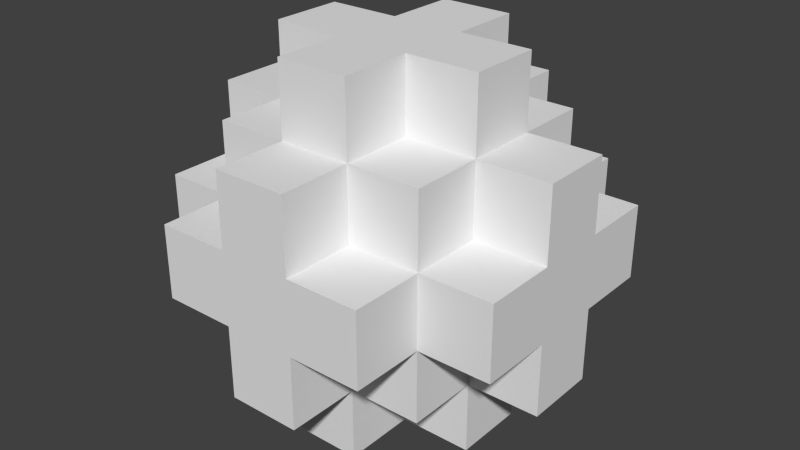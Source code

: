# Source: PowerPelletSmall2.0.blend  (saved by Blender 2.76.0; exported with 4.5.12 LTS)
import bpy
from mathutils import Matrix  # noqa: F401  (used for matrix-valued properties, if any)

bpy.ops.wm.read_factory_settings(use_empty=True)
scene = bpy.context.scene
scene.name = 'Scene'

# ---- collections
col_collection_1 = bpy.data.collections.new('Collection 1'); scene.collection.children.link(col_collection_1)

# ---- materials (node trees are filled in below, after node groups)
mat_material_058 = bpy.data.materials.new('Material.058')
mat_material_058.alpha_threshold = 0.0
mat_material_058.use_transparent_shadow = False
mat_material_058.roughness = 0.5
mat_material_058.line_color = (0.0, 0.0, 0.0, 1.0)
mat_material = bpy.data.materials.new('Material')
mat_material.alpha_threshold = 0.0
mat_material.use_transparent_shadow = False
mat_material.roughness = 0.5
mat_material.line_color = (0.0, 0.0, 0.0, 1.0)
mat_material_002 = bpy.data.materials.new('Material.002')
mat_material_002.alpha_threshold = 0.0
mat_material_002.use_transparent_shadow = False
mat_material_002.roughness = 0.5
mat_material_002.line_color = (0.0, 0.0, 0.0, 1.0)
mat_material_003 = bpy.data.materials.new('Material.003')
mat_material_003.alpha_threshold = 0.0
mat_material_003.use_transparent_shadow = False
mat_material_003.roughness = 0.5
mat_material_003.line_color = (0.0, 0.0, 0.0, 1.0)
mat_material_006 = bpy.data.materials.new('Material.006')
mat_material_006.alpha_threshold = 0.0
mat_material_006.use_transparent_shadow = False
mat_material_006.roughness = 0.5
mat_material_006.line_color = (0.0, 0.0, 0.0, 1.0)
mat_material_007 = bpy.data.materials.new('Material.007')
mat_material_007.alpha_threshold = 0.0
mat_material_007.use_transparent_shadow = False
mat_material_007.roughness = 0.5
mat_material_007.line_color = (0.0, 0.0, 0.0, 1.0)
mat_material_008 = bpy.data.materials.new('Material.008')
mat_material_008.alpha_threshold = 0.0
mat_material_008.use_transparent_shadow = False
mat_material_008.roughness = 0.5
mat_material_008.line_color = (0.0, 0.0, 0.0, 1.0)
mat_material_009 = bpy.data.materials.new('Material.009')
mat_material_009.alpha_threshold = 0.0
mat_material_009.use_transparent_shadow = False
mat_material_009.roughness = 0.5
mat_material_009.line_color = (0.0, 0.0, 0.0, 1.0)
mat_material_012 = bpy.data.materials.new('Material.012')
mat_material_012.alpha_threshold = 0.0
mat_material_012.use_transparent_shadow = False
mat_material_012.roughness = 0.5
mat_material_012.line_color = (0.0, 0.0, 0.0, 1.0)
mat_material_013 = bpy.data.materials.new('Material.013')
mat_material_013.alpha_threshold = 0.0
mat_material_013.use_transparent_shadow = False
mat_material_013.roughness = 0.5
mat_material_013.line_color = (0.0, 0.0, 0.0, 1.0)
mat_material_014 = bpy.data.materials.new('Material.014')
mat_material_014.alpha_threshold = 0.0
mat_material_014.use_transparent_shadow = False
mat_material_014.roughness = 0.5
mat_material_014.line_color = (0.0, 0.0, 0.0, 1.0)
mat_material_015 = bpy.data.materials.new('Material.015')
mat_material_015.alpha_threshold = 0.0
mat_material_015.use_transparent_shadow = False
mat_material_015.roughness = 0.5
mat_material_015.line_color = (0.0, 0.0, 0.0, 1.0)
mat_material_016 = bpy.data.materials.new('Material.016')
mat_material_016.alpha_threshold = 0.0
mat_material_016.use_transparent_shadow = False
mat_material_016.roughness = 0.5
mat_material_016.line_color = (0.0, 0.0, 0.0, 1.0)
mat_material_017 = bpy.data.materials.new('Material.017')
mat_material_017.alpha_threshold = 0.0
mat_material_017.use_transparent_shadow = False
mat_material_017.roughness = 0.5
mat_material_017.line_color = (0.0, 0.0, 0.0, 1.0)
mat_material_018 = bpy.data.materials.new('Material.018')
mat_material_018.alpha_threshold = 0.0
mat_material_018.use_transparent_shadow = False
mat_material_018.roughness = 0.5
mat_material_018.line_color = (0.0, 0.0, 0.0, 1.0)
mat_material_019 = bpy.data.materials.new('Material.019')
mat_material_019.alpha_threshold = 0.0
mat_material_019.use_transparent_shadow = False
mat_material_019.roughness = 0.5
mat_material_019.line_color = (0.0, 0.0, 0.0, 1.0)
mat_material_020 = bpy.data.materials.new('Material.020')
mat_material_020.alpha_threshold = 0.0
mat_material_020.use_transparent_shadow = False
mat_material_020.roughness = 0.5
mat_material_020.line_color = (0.0, 0.0, 0.0, 1.0)
mat_material_021 = bpy.data.materials.new('Material.021')
mat_material_021.alpha_threshold = 0.0
mat_material_021.use_transparent_shadow = False
mat_material_021.roughness = 0.5
mat_material_021.line_color = (0.0, 0.0, 0.0, 1.0)
mat_material_022 = bpy.data.materials.new('Material.022')
mat_material_022.alpha_threshold = 0.0
mat_material_022.use_transparent_shadow = False
mat_material_022.roughness = 0.5
mat_material_022.line_color = (0.0, 0.0, 0.0, 1.0)
mat_material_023 = bpy.data.materials.new('Material.023')
mat_material_023.alpha_threshold = 0.0
mat_material_023.use_transparent_shadow = False
mat_material_023.roughness = 0.5
mat_material_023.line_color = (0.0, 0.0, 0.0, 1.0)
mat_material_024 = bpy.data.materials.new('Material.024')
mat_material_024.alpha_threshold = 0.0
mat_material_024.use_transparent_shadow = False
mat_material_024.roughness = 0.5
mat_material_024.line_color = (0.0, 0.0, 0.0, 1.0)
mat_material_025 = bpy.data.materials.new('Material.025')
mat_material_025.alpha_threshold = 0.0
mat_material_025.use_transparent_shadow = False
mat_material_025.roughness = 0.5
mat_material_025.line_color = (0.0, 0.0, 0.0, 1.0)
mat_material_026 = bpy.data.materials.new('Material.026')
mat_material_026.alpha_threshold = 0.0
mat_material_026.use_transparent_shadow = False
mat_material_026.roughness = 0.5
mat_material_026.line_color = (0.0, 0.0, 0.0, 1.0)
mat_material_027 = bpy.data.materials.new('Material.027')
mat_material_027.alpha_threshold = 0.0
mat_material_027.use_transparent_shadow = False
mat_material_027.roughness = 0.5
mat_material_027.line_color = (0.0, 0.0, 0.0, 1.0)
mat_material_029 = bpy.data.materials.new('Material.029')
mat_material_029.alpha_threshold = 0.0
mat_material_029.use_transparent_shadow = False
mat_material_029.roughness = 0.5
mat_material_029.line_color = (0.0, 0.0, 0.0, 1.0)
mat_material_030 = bpy.data.materials.new('Material.030')
mat_material_030.alpha_threshold = 0.0
mat_material_030.use_transparent_shadow = False
mat_material_030.roughness = 0.5
mat_material_030.line_color = (0.0, 0.0, 0.0, 1.0)
mat_material_031 = bpy.data.materials.new('Material.031')
mat_material_031.alpha_threshold = 0.0
mat_material_031.use_transparent_shadow = False
mat_material_031.roughness = 0.5
mat_material_031.line_color = (0.0, 0.0, 0.0, 1.0)
mat_material_032 = bpy.data.materials.new('Material.032')
mat_material_032.alpha_threshold = 0.0
mat_material_032.use_transparent_shadow = False
mat_material_032.roughness = 0.5
mat_material_032.line_color = (0.0, 0.0, 0.0, 1.0)
mat_material_033 = bpy.data.materials.new('Material.033')
mat_material_033.alpha_threshold = 0.0
mat_material_033.use_transparent_shadow = False
mat_material_033.roughness = 0.5
mat_material_033.line_color = (0.0, 0.0, 0.0, 1.0)
mat_material_034 = bpy.data.materials.new('Material.034')
mat_material_034.alpha_threshold = 0.0
mat_material_034.use_transparent_shadow = False
mat_material_034.roughness = 0.5
mat_material_034.line_color = (0.0, 0.0, 0.0, 1.0)
mat_material_035 = bpy.data.materials.new('Material.035')
mat_material_035.alpha_threshold = 0.0
mat_material_035.use_transparent_shadow = False
mat_material_035.roughness = 0.5
mat_material_035.line_color = (0.0, 0.0, 0.0, 1.0)
mat_material_036 = bpy.data.materials.new('Material.036')
mat_material_036.alpha_threshold = 0.0
mat_material_036.use_transparent_shadow = False
mat_material_036.roughness = 0.5
mat_material_036.line_color = (0.0, 0.0, 0.0, 1.0)
mat_material_037 = bpy.data.materials.new('Material.037')
mat_material_037.alpha_threshold = 0.0
mat_material_037.use_transparent_shadow = False
mat_material_037.roughness = 0.5
mat_material_037.line_color = (0.0, 0.0, 0.0, 1.0)
mat_material_038 = bpy.data.materials.new('Material.038')
mat_material_038.alpha_threshold = 0.0
mat_material_038.use_transparent_shadow = False
mat_material_038.roughness = 0.5
mat_material_038.line_color = (0.0, 0.0, 0.0, 1.0)
mat_material_039 = bpy.data.materials.new('Material.039')
mat_material_039.alpha_threshold = 0.0
mat_material_039.use_transparent_shadow = False
mat_material_039.roughness = 0.5
mat_material_039.line_color = (0.0, 0.0, 0.0, 1.0)
mat_material_040 = bpy.data.materials.new('Material.040')
mat_material_040.alpha_threshold = 0.0
mat_material_040.use_transparent_shadow = False
mat_material_040.roughness = 0.5
mat_material_040.line_color = (0.0, 0.0, 0.0, 1.0)
mat_material_041 = bpy.data.materials.new('Material.041')
mat_material_041.alpha_threshold = 0.0
mat_material_041.use_transparent_shadow = False
mat_material_041.roughness = 0.5
mat_material_041.line_color = (0.0, 0.0, 0.0, 1.0)
mat_material_042 = bpy.data.materials.new('Material.042')
mat_material_042.alpha_threshold = 0.0
mat_material_042.use_transparent_shadow = False
mat_material_042.roughness = 0.5
mat_material_042.line_color = (0.0, 0.0, 0.0, 1.0)
mat_material_043 = bpy.data.materials.new('Material.043')
mat_material_043.alpha_threshold = 0.0
mat_material_043.use_transparent_shadow = False
mat_material_043.roughness = 0.5
mat_material_043.line_color = (0.0, 0.0, 0.0, 1.0)
mat_material_044 = bpy.data.materials.new('Material.044')
mat_material_044.alpha_threshold = 0.0
mat_material_044.use_transparent_shadow = False
mat_material_044.roughness = 0.5
mat_material_044.line_color = (0.0, 0.0, 0.0, 1.0)
mat_material_045 = bpy.data.materials.new('Material.045')
mat_material_045.alpha_threshold = 0.0
mat_material_045.use_transparent_shadow = False
mat_material_045.roughness = 0.5
mat_material_045.line_color = (0.0, 0.0, 0.0, 1.0)
mat_material_046 = bpy.data.materials.new('Material.046')
mat_material_046.alpha_threshold = 0.0
mat_material_046.use_transparent_shadow = False
mat_material_046.roughness = 0.5
mat_material_046.line_color = (0.0, 0.0, 0.0, 1.0)
mat_material_047 = bpy.data.materials.new('Material.047')
mat_material_047.alpha_threshold = 0.0
mat_material_047.use_transparent_shadow = False
mat_material_047.roughness = 0.5
mat_material_047.line_color = (0.0, 0.0, 0.0, 1.0)
mat_material_049 = bpy.data.materials.new('Material.049')
mat_material_049.alpha_threshold = 0.0
mat_material_049.use_transparent_shadow = False
mat_material_049.roughness = 0.5
mat_material_049.line_color = (0.0, 0.0, 0.0, 1.0)
mat_material_050 = bpy.data.materials.new('Material.050')
mat_material_050.alpha_threshold = 0.0
mat_material_050.use_transparent_shadow = False
mat_material_050.roughness = 0.5
mat_material_050.line_color = (0.0, 0.0, 0.0, 1.0)
mat_material_051 = bpy.data.materials.new('Material.051')
mat_material_051.alpha_threshold = 0.0
mat_material_051.use_transparent_shadow = False
mat_material_051.roughness = 0.5
mat_material_051.line_color = (0.0, 0.0, 0.0, 1.0)
mat_material_052 = bpy.data.materials.new('Material.052')
mat_material_052.alpha_threshold = 0.0
mat_material_052.use_transparent_shadow = False
mat_material_052.roughness = 0.5
mat_material_052.line_color = (0.0, 0.0, 0.0, 1.0)
mat_material_053 = bpy.data.materials.new('Material.053')
mat_material_053.alpha_threshold = 0.0
mat_material_053.use_transparent_shadow = False
mat_material_053.roughness = 0.5
mat_material_053.line_color = (0.0, 0.0, 0.0, 1.0)
mat_material_054 = bpy.data.materials.new('Material.054')
mat_material_054.alpha_threshold = 0.0
mat_material_054.use_transparent_shadow = False
mat_material_054.roughness = 0.5
mat_material_054.line_color = (0.0, 0.0, 0.0, 1.0)
mat_material_055 = bpy.data.materials.new('Material.055')
mat_material_055.alpha_threshold = 0.0
mat_material_055.use_transparent_shadow = False
mat_material_055.roughness = 0.5
mat_material_055.line_color = (0.0, 0.0, 0.0, 1.0)
mat_material_056 = bpy.data.materials.new('Material.056')
mat_material_056.alpha_threshold = 0.0
mat_material_056.use_transparent_shadow = False
mat_material_056.roughness = 0.5
mat_material_056.line_color = (0.0, 0.0, 0.0, 1.0)
mat_material_057 = bpy.data.materials.new('Material.057')
mat_material_057.alpha_threshold = 0.0
mat_material_057.use_transparent_shadow = False
mat_material_057.roughness = 0.5
mat_material_057.line_color = (0.0, 0.0, 0.0, 1.0)
mat_material_059 = bpy.data.materials.new('Material.059')
mat_material_059.alpha_threshold = 0.0
mat_material_059.use_transparent_shadow = False
mat_material_059.roughness = 0.5
mat_material_059.line_color = (0.0, 0.0, 0.0, 1.0)
mat_material_060 = bpy.data.materials.new('Material.060')
mat_material_060.alpha_threshold = 0.0
mat_material_060.use_transparent_shadow = False
mat_material_060.roughness = 0.5
mat_material_060.line_color = (0.0, 0.0, 0.0, 1.0)
mat_material_061 = bpy.data.materials.new('Material.061')
mat_material_061.alpha_threshold = 0.0
mat_material_061.use_transparent_shadow = False
mat_material_061.roughness = 0.5
mat_material_061.line_color = (0.0, 0.0, 0.0, 1.0)
mat_material_062 = bpy.data.materials.new('Material.062')
mat_material_062.alpha_threshold = 0.0
mat_material_062.use_transparent_shadow = False
mat_material_062.roughness = 0.5
mat_material_062.line_color = (0.0, 0.0, 0.0, 1.0)
mat_material_063 = bpy.data.materials.new('Material.063')
mat_material_063.alpha_threshold = 0.0
mat_material_063.use_transparent_shadow = False
mat_material_063.roughness = 0.5
mat_material_063.line_color = (0.0, 0.0, 0.0, 1.0)
mat_material_064 = bpy.data.materials.new('Material.064')
mat_material_064.alpha_threshold = 0.0
mat_material_064.use_transparent_shadow = False
mat_material_064.roughness = 0.5
mat_material_064.line_color = (0.0, 0.0, 0.0, 1.0)

# ---- material node trees

# ---- world
world_world = bpy.data.worlds.new('World'); scene.world = world_world
world_world.color = (0.05088, 0.05088, 0.05088)
world_world.use_sun_shadow = False
world_world.sun_shadow_jitter_overblur = 0.0
world_world.cycles.sampling_method = 'MANUAL'
world_world.cycles.sample_map_resolution = 256

# ---- meshes
me_cube_058 = bpy.data.meshes.new('Cube.058')
me_cube_058.from_pydata([(-5.0, 1.0, 3.0), (-3.0, 1.0, 5.0), (-1.0, 1.0, 5.0), (-1.0, -3.0, 3.0), (1.0, -3.0, 5.0), (-3.0, -3.0, 3.0), (-3.0, -1.0, 3.0), (-1.0, -3.0, 5.0), (-3.0, -3.0, 5.0), (-1.0, -1.0, 5.0), (3.0, -3.0, 3.0), (3.0, -3.0, 5.0), (3.0, 1.0, 3.0), (3.0, -1.0, 5.0), (-3.0, 1.0, 3.0), (-5.0, -1.0, 3.0), (-3.0, -1.0, 5.0), (-5.0, -1.0, 5.0), (-5.0, 1.0, 5.0), (5.0, 1.0, 3.0), (5.0, -1.0, 3.0), (5.0, 1.0, 5.0), (5.0, -1.0, 5.0), (-1.0, 5.0, 3.0), (-1.0, 3.0, 5.0), (-3.0, 5.0, 5.0), (3.0, 3.0, 5.0), (-3.0, 5.0, 3.0), (-3.0, 3.0, 3.0), (-5.0, 3.0, 3.0), (-5.0, 5.0, 3.0), (-3.0, 3.0, 5.0), (-5.0, 3.0, 5.0), (-5.0, 5.0, 5.0), (5.0, 5.0, 3.0), (5.0, 3.0, 3.0), (5.0, 5.0, 5.0), (5.0, 3.0, 5.0), (-3.0, 7.0, 3.0), (-1.0, 7.0, 5.0), (-1.0, 5.0, 5.0), (-3.0, 7.0, 5.0), (3.0, 7.0, 3.0), (3.0, 7.0, 5.0), (1.0, 7.0, 5.0), (1.0, 1.0, 9.0), (3.0, 3.0, 9.0), (3.0, 1.0, 9.0), (5.0, 3.0, 7.0), (5.0, 1.0, 7.0), (-1.0, 1.0, 7.0), (-3.0, 1.0, 7.0), (-1.0, 3.0, 9.0), (-1.0, 1.0, 9.0), (-3.0, 1.0, 9.0), (-3.0, 3.0, 9.0), (-5.0, 1.0, 7.0), (-5.0, 3.0, 7.0), (1.0, 5.0, 9.0), (1.0, 3.0, 9.0), (-1.0, 5.0, 9.0), (1.0, 7.0, 7.0), (-1.0, 7.0, 7.0), (-1.0, -1.0, 7.0), (1.0, -1.0, 9.0), (-1.0, -1.0, 9.0), (1.0, -3.0, 7.0), (-1.0, -3.0, 7.0), (3.0, 1.0, 5.0), (1.0, -1.0, 5.0), (1.0, 1.0, 5.0), (3.0, 1.0, 7.0), (3.0, -1.0, 7.0), (1.0, -1.0, 7.0), (1.0, 1.0, 7.0), (-3.0, -1.0, 7.0), (-1.0, 5.0, 7.0), (-1.0, 3.0, 7.0), (-3.0, 3.0, 7.0), (-3.0, 5.0, 7.0), (3.0, 5.0, 5.0), (1.0, 3.0, 5.0), (1.0, 5.0, 5.0), (3.0, 5.0, 7.0), (3.0, 3.0, 7.0), (1.0, 3.0, 7.0), (1.0, 5.0, 7.0), (-3.0, 1.0, 1.0), (-3.0, 1.0, -1.0), (-3.0, 3.0, -1.0), (3.0, 3.0, -1.0), (3.0, 1.0, -1.0), (-5.0, 1.0, 1.0), (-5.0, 3.0, 1.0), (5.0, 3.0, 1.0), (5.0, 1.0, 1.0), (-1.0, 3.0, 1.0), (1.0, 5.0, -1.0), (1.0, 3.0, -1.0), (-1.0, 3.0, -1.0), (-1.0, 5.0, -1.0), (1.0, 1.0, 1.0), (-1.0, -1.0, 1.0), (-1.0, 1.0, 1.0), (1.0, -1.0, 3.0), (-1.0, -1.0, 3.0), (-1.0, 1.0, 3.0), (1.0, 1.0, -1.0), (1.0, -1.0, -1.0), (-1.0, -1.0, -1.0), (-1.0, 1.0, -1.0), (1.0, 7.0, 1.0), (-1.0, 5.0, 1.0), (-1.0, 7.0, 1.0), (1.0, 7.0, 3.0), (-1.0, 7.0, 3.0), (1.0, -3.0, 1.0), (-1.0, -3.0, 1.0), (1.0, -3.0, 3.0), (3.0, 1.0, 1.0), (3.0, -1.0, 1.0), (1.0, -1.0, 1.0), (3.0, -1.0, 3.0), (1.0, 1.0, 3.0), (3.0, 5.0, 1.0), (3.0, 3.0, 1.0), (1.0, 3.0, 1.0), (1.0, 5.0, 1.0), (3.0, 5.0, 3.0), (3.0, 3.0, 3.0), (1.0, 3.0, 3.0), (1.0, 5.0, 3.0), (-3.0, 3.0, 1.0), (-3.0, 5.0, 1.0), (-1.0, 3.0, 3.0), (-3.0, -1.0, 1.0)], [], [(19, 21, 22, 20), (27, 28, 29, 30), (28, 31, 32, 29), (29, 32, 33, 30), (34, 36, 37, 35), (52, 55, 54, 53), (71, 74, 73, 72), (69, 73, 74, 70), (71, 68, 70, 74), (76, 79, 78, 77), (83, 86, 85, 84), (81, 85, 86, 82), (83, 80, 82, 86), (97, 98, 99, 100), (102, 105, 106, 103), (107, 108, 109, 110), (114, 111, 113, 115), (124, 125, 126, 127), (128, 131, 130, 129), (124, 128, 129, 125), (125, 129, 130, 126), (126, 130, 131, 127), (128, 124, 127, 131), (130, 123, 106, 134), (81, 24, 2, 70), (130, 81, 70, 123), (123, 70, 2, 106), (106, 2, 24, 134), (81, 130, 134, 24), (129, 12, 123, 130), (26, 81, 70, 68), (129, 26, 68, 12), (12, 68, 70, 123), (26, 129, 130, 81), (35, 19, 12, 129), (37, 26, 68, 21), (35, 37, 21, 19), (19, 21, 68, 12), (37, 35, 129, 26), (28, 14, 0, 29), (31, 32, 18, 1), (28, 31, 1, 14), (14, 1, 18, 0), (0, 18, 32, 29), (134, 106, 14, 28), (24, 31, 1, 2), (106, 2, 1, 14), (24, 134, 28, 31), (131, 130, 134, 23), (82, 40, 24, 81), (131, 82, 81, 130), (134, 24, 40, 23), (82, 131, 23, 40), (114, 131, 23, 115), (44, 39, 40, 82), (114, 44, 82, 131), (23, 40, 39, 115), (44, 114, 115, 39), (104, 118, 3, 105), (69, 9, 7, 4), (104, 69, 4, 118), (118, 4, 7, 3), (3, 7, 9, 105), (69, 104, 105, 9), (123, 104, 105, 106), (70, 2, 9, 69), (123, 70, 69, 104), (105, 9, 2, 106), (105, 3, 5, 6), (9, 16, 8, 7), (3, 7, 8, 5), (5, 8, 16, 6), (9, 105, 6, 16), (106, 105, 6, 14), (2, 1, 16, 9), (6, 16, 1, 14), (122, 10, 118, 104), (13, 69, 4, 11), (122, 13, 11, 10), (10, 11, 4, 118), (13, 122, 104, 69), (12, 122, 104, 123), (68, 70, 69, 13), (12, 68, 13, 122), (14, 6, 15, 0), (1, 18, 17, 16), (6, 16, 17, 15), (15, 17, 18, 0), (19, 20, 122, 12), (21, 68, 13, 22), (20, 22, 13, 122), (23, 134, 28, 27), (40, 25, 31, 24), (28, 31, 25, 27), (40, 23, 27, 25), (80, 82, 81, 26), (128, 80, 26, 129), (80, 128, 131, 82), (25, 33, 32, 31), (25, 27, 30, 33), (34, 35, 129, 128), (36, 80, 26, 37), (36, 34, 128, 80), (115, 23, 27, 38), (39, 41, 25, 40), (27, 25, 41, 38), (39, 115, 38, 41), (42, 128, 131, 114), (43, 44, 82, 80), (42, 43, 80, 128), (43, 42, 114, 44), (85, 77, 50, 74), (81, 85, 74, 70), (70, 74, 50, 2), (2, 50, 77, 24), (85, 81, 24, 77), (59, 52, 53, 45), (85, 59, 45, 74), (74, 45, 53, 50), (50, 53, 52, 77), (59, 85, 77, 52), (84, 85, 74, 71), (26, 84, 71, 68), (84, 26, 81, 85), (46, 59, 45, 47), (84, 46, 47, 71), (71, 47, 45, 74), (46, 84, 85, 59), (48, 84, 71, 49), (37, 48, 49, 21), (21, 49, 71, 68), (48, 37, 26, 84), (77, 78, 51, 50), (2, 50, 51, 1), (1, 51, 78, 31), (77, 24, 31, 78), (50, 53, 54, 51), (51, 54, 55, 78), (52, 77, 78, 55), (78, 57, 56, 51), (1, 51, 56, 18), (18, 56, 57, 32), (78, 31, 32, 57), (86, 76, 77, 85), (24, 77, 76, 40), (86, 82, 40, 76), (58, 60, 52, 59), (86, 58, 59, 85), (77, 52, 60, 76), (58, 86, 76, 60), (61, 62, 76, 86), (44, 61, 86, 82), (40, 76, 62, 39), (61, 44, 39, 62), (74, 50, 63, 73), (69, 73, 63, 9), (9, 63, 50, 2), (45, 53, 65, 64), (74, 45, 64, 73), (73, 64, 65, 63), (63, 65, 53, 50), (73, 63, 67, 66), (69, 73, 66, 4), (4, 66, 67, 7), (7, 67, 63, 9), (68, 71, 72, 13), (13, 72, 73, 69), (50, 51, 75, 63), (9, 63, 75, 16), (16, 75, 51, 1), (31, 78, 79, 25), (76, 40, 25, 79), (80, 83, 84, 26), (126, 101, 103, 96), (126, 130, 123, 101), (101, 123, 106, 103), (103, 106, 134, 96), (130, 126, 96, 134), (98, 107, 110, 99), (98, 126, 101, 107), (107, 101, 103, 110), (110, 103, 96, 99), (126, 98, 99, 96), (96, 103, 87, 132), (103, 106, 14, 87), (87, 14, 28, 132), (134, 96, 132, 28), (99, 110, 88, 89), (110, 103, 87, 88), (88, 87, 132, 89), (96, 99, 89, 132), (125, 119, 101, 126), (125, 129, 12, 119), (119, 12, 123, 101), (90, 91, 107, 98), (90, 125, 119, 91), (91, 119, 101, 107), (125, 90, 98, 126), (132, 87, 92, 93), (87, 14, 0, 92), (92, 0, 29, 93), (28, 132, 93, 29), (94, 95, 119, 125), (94, 35, 19, 95), (95, 19, 12, 119), (35, 94, 125, 129), (127, 126, 96, 112), (96, 134, 23, 112), (131, 127, 112, 23), (97, 127, 126, 98), (99, 96, 112, 100), (127, 97, 100, 112), (101, 121, 102, 103), (101, 123, 104, 121), (121, 104, 105, 102), (107, 101, 121, 108), (108, 121, 102, 109), (109, 102, 103, 110), (111, 127, 112, 113), (111, 114, 131, 127), (112, 23, 115, 113), (121, 116, 117, 102), (121, 104, 118, 116), (116, 118, 3, 117), (117, 3, 105, 102), (119, 120, 121, 101), (119, 12, 122, 120), (120, 122, 104, 121), (112, 96, 132, 133), (132, 28, 27, 133), (23, 112, 133, 27), (103, 102, 135, 87), (102, 105, 6, 135), (135, 6, 14, 87)])
me_cube_058.polygons.foreach_set('material_index', [15, 18, 18, 18, 19, 28, 37, 37, 37, 39, 40, 40, 40, 50, 51, 0, 52, 55, 55, 55, 55, 55, 55, 1, 1, 1, 1, 1, 1, 2, 2, 2, 2, 2, 3, 3, 3, 3, 3, 4, 4, 4, 4, 4, 5, 5, 5, 5, 6, 6, 6, 6, 6, 7, 7, 7, 7, 7, 8, 8, 8, 8, 8, 8, 9, 9, 9, 9, 10, 10, 10, 10, 10, 11, 11, 11, 12, 12, 12, 12, 12, 13, 13, 13, 14, 14, 14, 14, 15, 15, 15, 16, 16, 16, 16, 17, 17, 17, 18, 18, 19, 19, 19, 20, 20, 20, 20, 21, 21, 21, 21, 22, 22, 22, 22, 22, 23, 23, 23, 23, 23, 24, 24, 24, 25, 25, 25, 25, 26, 26, 26, 26, 27, 27, 27, 27, 28, 28, 28, 29, 29, 29, 29, 30, 30, 30, 31, 31, 31, 31, 32, 32, 32, 32, 33, 33, 33, 34, 34, 34, 34, 36, 36, 36, 36, 37, 37, 38, 38, 38, 39, 39, 40, 41, 41, 41, 41, 41, 42, 42, 42, 42, 42, 43, 43, 43, 43, 44, 44, 44, 44, 45, 45, 45, 46, 46, 46, 46, 47, 47, 47, 47, 48, 48, 48, 48, 49, 49, 49, 50, 50, 50, 51, 51, 51, 0, 0, 0, 52, 52, 52, 53, 53, 53, 53, 54, 54, 54, 56, 56, 56, 57, 57, 57])
me_cube_058.materials.append(mat_material_058)
me_cube_058.materials.append(mat_material)
me_cube_058.materials.append(mat_material_002)
me_cube_058.materials.append(mat_material_003)
me_cube_058.materials.append(mat_material_006)
me_cube_058.materials.append(mat_material_007)
me_cube_058.materials.append(mat_material_008)
me_cube_058.materials.append(mat_material_009)
me_cube_058.materials.append(mat_material_012)
me_cube_058.materials.append(mat_material_013)
me_cube_058.materials.append(mat_material_014)
me_cube_058.materials.append(mat_material_015)
me_cube_058.materials.append(mat_material_016)
me_cube_058.materials.append(mat_material_017)
me_cube_058.materials.append(mat_material_018)
me_cube_058.materials.append(mat_material_019)
me_cube_058.materials.append(mat_material_020)
me_cube_058.materials.append(mat_material_021)
me_cube_058.materials.append(mat_material_022)
me_cube_058.materials.append(mat_material_023)
me_cube_058.materials.append(mat_material_024)
me_cube_058.materials.append(mat_material_025)
me_cube_058.materials.append(mat_material_026)
me_cube_058.materials.append(mat_material_027)
me_cube_058.materials.append(mat_material_029)
me_cube_058.materials.append(mat_material_030)
me_cube_058.materials.append(mat_material_031)
me_cube_058.materials.append(mat_material_032)
me_cube_058.materials.append(mat_material_033)
me_cube_058.materials.append(mat_material_034)
me_cube_058.materials.append(mat_material_035)
me_cube_058.materials.append(mat_material_036)
me_cube_058.materials.append(mat_material_037)
me_cube_058.materials.append(mat_material_038)
me_cube_058.materials.append(mat_material_039)
me_cube_058.materials.append(mat_material_040)
me_cube_058.materials.append(mat_material_041)
me_cube_058.materials.append(mat_material_042)
me_cube_058.materials.append(mat_material_043)
me_cube_058.materials.append(mat_material_044)
me_cube_058.materials.append(mat_material_045)
me_cube_058.materials.append(mat_material_046)
me_cube_058.materials.append(mat_material_047)
me_cube_058.materials.append(mat_material_049)
me_cube_058.materials.append(mat_material_050)
me_cube_058.materials.append(mat_material_051)
me_cube_058.materials.append(mat_material_052)
me_cube_058.materials.append(mat_material_053)
me_cube_058.materials.append(mat_material_054)
me_cube_058.materials.append(mat_material_055)
me_cube_058.materials.append(mat_material_056)
me_cube_058.materials.append(mat_material_057)
me_cube_058.materials.append(mat_material_059)
me_cube_058.materials.append(mat_material_060)
me_cube_058.materials.append(mat_material_061)
me_cube_058.materials.append(mat_material_062)
me_cube_058.materials.append(mat_material_063)
me_cube_058.materials.append(mat_material_064)
me_cube_058.use_remesh_preserve_volume = False
me_cube_058.use_remesh_preserve_attributes = False
me_cube_058.use_mirror_vertex_groups = False
me_cube_058.update()

# ---- objects
ob_cube_057 = bpy.data.objects.new('Cube.057', me_cube_058)

# ---- transforms, parenting, visibility, modifiers, constraints
ob_cube_057.location = (-4.768e-07, -2.0, 3.19)
ob_cube_057.lock_rotations_4d = False
ob_cube_057.empty_display_type = 'ARROWS'
ob_cube_057.lineart.crease_threshold = 0.0

# ---- collection membership
col_collection_1.objects.link(ob_cube_057)

# ---- scene / render settings (as saved in the file)
scene.frame_start = 1; scene.frame_end = 250; scene.frame_set(1)
scene.render.engine = 'BLENDER_EEVEE_NEXT'
scene.render.resolution_percentage = 50
scene.render.dither_intensity = 0.0
scene.cycles.use_denoising = False
scene.cycles.samples = 10
scene.cycles.sampling_pattern = 'TABULATED_SOBOL'
scene.cycles.light_sampling_threshold = 0.0
scene.cycles.use_adaptive_sampling = False
scene.cycles.use_light_tree = False
scene.cycles.blur_glossy = 0.0
scene.cycles.pixel_filter_type = 'GAUSSIAN'
scene.cycles.sample_clamp_indirect = 0.0
scene.view_settings.view_transform = 'Standard'
bpy.context.view_layer.update()

# ---- added for rendering (the .blend has no active camera and no usable light): camera, sun
cam_auto = bpy.data.cameras.new('AutoCamera')
cam_auto.lens = 50.0
cam_auto.sensor_width = 36.0
cam_auto.clip_end = 1000.0
ob_auto_camera = bpy.data.objects.new('AutoCamera', cam_auto)
scene.collection.objects.link(ob_auto_camera)
ob_auto_camera.location = (16.0254, -19.2304, 20.0103)
ob_auto_camera.rotation_euler = (1.09748, -7.21219e-08, 0.694738)
scene.camera = ob_auto_camera
light_auto_sun = bpy.data.lights.new('AutoSun', 'SUN')
light_auto_sun.energy = 3.0
light_auto_sun.angle = 0.0523599
ob_auto_sun = bpy.data.objects.new('AutoSun', light_auto_sun)
scene.collection.objects.link(ob_auto_sun)
ob_auto_sun.rotation_euler = (0.872665, 0.174533, 0.523599)
bpy.context.view_layer.update()
